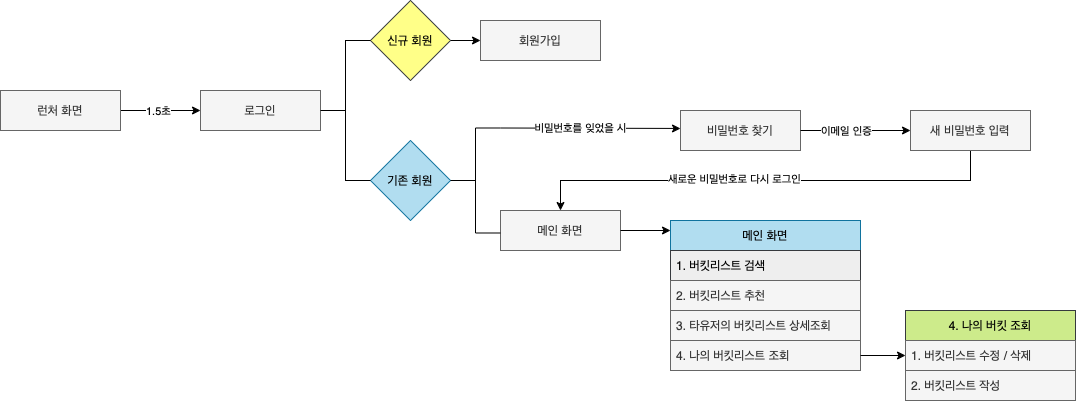

The diagram above was exported from draw.io. Its source (the exported page's mxGraphModel, read from the mxfile embedded in the PNG):
<mxGraphModel dx="946" dy="645" grid="1" gridSize="10" guides="1" tooltips="1" connect="1" arrows="1" fold="1" page="1" pageScale="1" pageWidth="827" pageHeight="1169" background="#ffffff" math="0" shadow="0">
  <root>
    <mxCell id="WIyWlLk6GJQsqaUBKTNV-0" />
    <mxCell id="WIyWlLk6GJQsqaUBKTNV-1" parent="WIyWlLk6GJQsqaUBKTNV-0" />
    <mxCell id="6MHhCDqF5daNkc28LQtA-3" value="" style="edgeStyle=orthogonalEdgeStyle;rounded=0;orthogonalLoop=1;jettySize=auto;html=1;" parent="WIyWlLk6GJQsqaUBKTNV-1" source="6MHhCDqF5daNkc28LQtA-1" target="6MHhCDqF5daNkc28LQtA-2" edge="1">
      <mxGeometry relative="1" as="geometry" />
    </mxCell>
    <mxCell id="6MHhCDqF5daNkc28LQtA-4" value="1.5초" style="edgeLabel;html=1;align=center;verticalAlign=middle;resizable=0;points=[];" parent="6MHhCDqF5daNkc28LQtA-3" connectable="0" vertex="1">
      <mxGeometry x="0.3178" y="1" relative="1" as="geometry">
        <mxPoint x="-16" y="1" as="offset" />
      </mxGeometry>
    </mxCell>
    <mxCell id="6MHhCDqF5daNkc28LQtA-1" value="런처 화면" style="rounded=0;whiteSpace=wrap;html=1;fillColor=#f5f5f5;strokeColor=#666666;fontColor=#333333;" parent="WIyWlLk6GJQsqaUBKTNV-1" vertex="1">
      <mxGeometry x="60" y="290" width="120" height="40" as="geometry" />
    </mxCell>
    <mxCell id="6MHhCDqF5daNkc28LQtA-2" value="로그인" style="rounded=0;whiteSpace=wrap;html=1;fillColor=#f5f5f5;strokeColor=#666666;fontColor=#333333;" parent="WIyWlLk6GJQsqaUBKTNV-1" vertex="1">
      <mxGeometry x="260" y="290" width="120" height="40" as="geometry" />
    </mxCell>
    <mxCell id="6MHhCDqF5daNkc28LQtA-5" value="기존 회원" style="rhombus;whiteSpace=wrap;html=1;fillColor=#b1ddf0;strokeColor=#10739e;" parent="WIyWlLk6GJQsqaUBKTNV-1" vertex="1">
      <mxGeometry x="430" y="340" width="80" height="80" as="geometry" />
    </mxCell>
    <mxCell id="6MHhCDqF5daNkc28LQtA-10" value="" style="edgeStyle=orthogonalEdgeStyle;rounded=0;orthogonalLoop=1;jettySize=auto;html=1;" parent="WIyWlLk6GJQsqaUBKTNV-1" source="6MHhCDqF5daNkc28LQtA-6" target="6MHhCDqF5daNkc28LQtA-9" edge="1">
      <mxGeometry relative="1" as="geometry" />
    </mxCell>
    <mxCell id="6MHhCDqF5daNkc28LQtA-6" value="신규 회원" style="rhombus;whiteSpace=wrap;html=1;fillColor=#ffff88;strokeColor=#36393d;" parent="WIyWlLk6GJQsqaUBKTNV-1" vertex="1">
      <mxGeometry x="430" y="200" width="80" height="80" as="geometry" />
    </mxCell>
    <mxCell id="6MHhCDqF5daNkc28LQtA-7" value="" style="strokeWidth=1;html=1;shape=mxgraph.flowchart.annotation_2;align=left;labelPosition=right;pointerEvents=1;" parent="WIyWlLk6GJQsqaUBKTNV-1" vertex="1">
      <mxGeometry x="380" y="240" width="50" height="140" as="geometry" />
    </mxCell>
    <mxCell id="6MHhCDqF5daNkc28LQtA-9" value="회원가입" style="rounded=0;whiteSpace=wrap;html=1;fillColor=#f5f5f5;strokeColor=#666666;fontColor=#333333;" parent="WIyWlLk6GJQsqaUBKTNV-1" vertex="1">
      <mxGeometry x="540" y="220" width="120" height="40" as="geometry" />
    </mxCell>
    <mxCell id="6MHhCDqF5daNkc28LQtA-11" value="메인 화면" style="rounded=0;whiteSpace=wrap;html=1;fillColor=#f5f5f5;strokeColor=#666666;fontColor=#333333;" parent="WIyWlLk6GJQsqaUBKTNV-1" vertex="1">
      <mxGeometry x="560" y="410" width="120" height="40" as="geometry" />
    </mxCell>
    <mxCell id="6MHhCDqF5daNkc28LQtA-13" value="비밀번호 찾기" style="rounded=0;whiteSpace=wrap;html=1;fillColor=#f5f5f5;strokeColor=#666666;fontColor=#333333;" parent="WIyWlLk6GJQsqaUBKTNV-1" vertex="1">
      <mxGeometry x="740" y="310" width="120" height="40" as="geometry" />
    </mxCell>
    <mxCell id="6MHhCDqF5daNkc28LQtA-18" value="" style="strokeWidth=1;html=1;shape=mxgraph.flowchart.annotation_2;align=left;labelPosition=right;pointerEvents=1;" parent="WIyWlLk6GJQsqaUBKTNV-1" vertex="1">
      <mxGeometry x="510" y="327.5" width="50" height="105" as="geometry" />
    </mxCell>
    <mxCell id="6MHhCDqF5daNkc28LQtA-22" value="" style="endArrow=classic;html=1;rounded=0;" parent="WIyWlLk6GJQsqaUBKTNV-1" edge="1">
      <mxGeometry relative="1" as="geometry">
        <mxPoint x="560" y="327.5" as="sourcePoint" />
        <mxPoint x="740" y="328" as="targetPoint" />
      </mxGeometry>
    </mxCell>
    <mxCell id="6MHhCDqF5daNkc28LQtA-23" value="비밀번호를 잊었을 시" style="edgeLabel;resizable=0;html=1;align=center;verticalAlign=middle;strokeWidth=1;" parent="6MHhCDqF5daNkc28LQtA-22" connectable="0" vertex="1">
      <mxGeometry relative="1" as="geometry">
        <mxPoint x="-10" as="offset" />
      </mxGeometry>
    </mxCell>
    <mxCell id="6MHhCDqF5daNkc28LQtA-24" value="" style="endArrow=classic;html=1;rounded=0;entryX=0;entryY=0.5;entryDx=0;entryDy=0;" parent="WIyWlLk6GJQsqaUBKTNV-1" target="6MHhCDqF5daNkc28LQtA-26" edge="1">
      <mxGeometry relative="1" as="geometry">
        <mxPoint x="860" y="330" as="sourcePoint" />
        <mxPoint x="990" y="330" as="targetPoint" />
      </mxGeometry>
    </mxCell>
    <mxCell id="6MHhCDqF5daNkc28LQtA-25" value="이메일 인증" style="edgeLabel;resizable=0;html=1;align=center;verticalAlign=middle;strokeWidth=1;" parent="6MHhCDqF5daNkc28LQtA-24" connectable="0" vertex="1">
      <mxGeometry relative="1" as="geometry">
        <mxPoint x="-10" as="offset" />
      </mxGeometry>
    </mxCell>
    <mxCell id="6MHhCDqF5daNkc28LQtA-28" style="edgeStyle=orthogonalEdgeStyle;rounded=0;orthogonalLoop=1;jettySize=auto;html=1;" parent="WIyWlLk6GJQsqaUBKTNV-1" source="6MHhCDqF5daNkc28LQtA-26" target="6MHhCDqF5daNkc28LQtA-11" edge="1">
      <mxGeometry relative="1" as="geometry">
        <Array as="points">
          <mxPoint x="1030" y="380" />
          <mxPoint x="620" y="380" />
        </Array>
      </mxGeometry>
    </mxCell>
    <mxCell id="6MHhCDqF5daNkc28LQtA-29" value="새로운 비밀번호로 다시 로그인" style="edgeLabel;html=1;align=center;verticalAlign=middle;resizable=0;points=[];" parent="6MHhCDqF5daNkc28LQtA-28" connectable="0" vertex="1">
      <mxGeometry x="0.1347" y="-2" relative="1" as="geometry">
        <mxPoint as="offset" />
      </mxGeometry>
    </mxCell>
    <mxCell id="6MHhCDqF5daNkc28LQtA-26" value="새 비밀번호 입력" style="rounded=0;whiteSpace=wrap;html=1;fillColor=#f5f5f5;strokeColor=#666666;fontColor=#333333;" parent="WIyWlLk6GJQsqaUBKTNV-1" vertex="1">
      <mxGeometry x="970" y="310" width="120" height="40" as="geometry" />
    </mxCell>
    <mxCell id="6MHhCDqF5daNkc28LQtA-30" value="메인 화면" style="swimlane;fontStyle=0;childLayout=stackLayout;horizontal=1;startSize=30;horizontalStack=0;resizeParent=1;resizeParentMax=0;resizeLast=0;collapsible=1;marginBottom=0;strokeWidth=1;fillColor=#b1ddf0;strokeColor=#10739e;" parent="WIyWlLk6GJQsqaUBKTNV-1" vertex="1">
      <mxGeometry x="730" y="420" width="190" height="150" as="geometry" />
    </mxCell>
    <mxCell id="6MHhCDqF5daNkc28LQtA-31" value="1. 버킷리스트 검색" style="text;align=left;verticalAlign=middle;spacingLeft=4;spacingRight=4;overflow=hidden;points=[[0,0.5],[1,0.5]];portConstraint=eastwest;rotatable=0;fillColor=#eeeeee;strokeColor=#36393d;" parent="6MHhCDqF5daNkc28LQtA-30" vertex="1">
      <mxGeometry y="30" width="190" height="30" as="geometry" />
    </mxCell>
    <mxCell id="6MHhCDqF5daNkc28LQtA-32" value="2. 버킷리스트 추천" style="text;align=left;verticalAlign=middle;spacingLeft=4;spacingRight=4;overflow=hidden;points=[[0,0.5],[1,0.5]];portConstraint=eastwest;rotatable=0;fillColor=#f5f5f5;fontColor=#333333;strokeColor=#666666;" parent="6MHhCDqF5daNkc28LQtA-30" vertex="1">
      <mxGeometry y="60" width="190" height="30" as="geometry" />
    </mxCell>
    <mxCell id="6MHhCDqF5daNkc28LQtA-33" value="3. 타유저의 버킷리스트 상세조회" style="text;strokeColor=#666666;fillColor=#f5f5f5;align=left;verticalAlign=middle;spacingLeft=4;spacingRight=4;overflow=hidden;points=[[0,0.5],[1,0.5]];portConstraint=eastwest;rotatable=0;fontColor=#333333;" parent="6MHhCDqF5daNkc28LQtA-30" vertex="1">
      <mxGeometry y="90" width="190" height="30" as="geometry" />
    </mxCell>
    <mxCell id="6MHhCDqF5daNkc28LQtA-37" value="4. 나의 버킷리스트 조회" style="text;strokeColor=#666666;fillColor=#f5f5f5;align=left;verticalAlign=middle;spacingLeft=4;spacingRight=4;overflow=hidden;points=[[0,0.5],[1,0.5]];portConstraint=eastwest;rotatable=0;fontColor=#333333;" parent="6MHhCDqF5daNkc28LQtA-30" vertex="1">
      <mxGeometry y="120" width="190" height="30" as="geometry" />
    </mxCell>
    <mxCell id="6MHhCDqF5daNkc28LQtA-36" value="" style="endArrow=classic;html=1;rounded=0;exitX=1;exitY=0.5;exitDx=0;exitDy=0;" parent="WIyWlLk6GJQsqaUBKTNV-1" source="6MHhCDqF5daNkc28LQtA-11" edge="1">
      <mxGeometry width="50" height="50" relative="1" as="geometry">
        <mxPoint x="680" y="570" as="sourcePoint" />
        <mxPoint x="730" y="430" as="targetPoint" />
      </mxGeometry>
    </mxCell>
    <mxCell id="6MHhCDqF5daNkc28LQtA-39" value="4. 나의 버킷 조회" style="swimlane;fontStyle=0;childLayout=stackLayout;horizontal=1;startSize=30;horizontalStack=0;resizeParent=1;resizeParentMax=0;resizeLast=0;collapsible=1;marginBottom=0;strokeWidth=1;fillColor=#cdeb8b;strokeColor=#36393d;" parent="WIyWlLk6GJQsqaUBKTNV-1" vertex="1">
      <mxGeometry x="965" y="510" width="170" height="90" as="geometry" />
    </mxCell>
    <mxCell id="6MHhCDqF5daNkc28LQtA-40" value="1. 버킷리스트 수정 / 삭제" style="text;align=left;verticalAlign=middle;spacingLeft=4;spacingRight=4;overflow=hidden;points=[[0,0.5],[1,0.5]];portConstraint=eastwest;rotatable=0;fillColor=#f5f5f5;fontColor=#333333;strokeColor=#666666;" parent="6MHhCDqF5daNkc28LQtA-39" vertex="1">
      <mxGeometry y="30" width="170" height="30" as="geometry" />
    </mxCell>
    <mxCell id="6MHhCDqF5daNkc28LQtA-41" value="2. 버킷리스트 작성" style="text;align=left;verticalAlign=middle;spacingLeft=4;spacingRight=4;overflow=hidden;points=[[0,0.5],[1,0.5]];portConstraint=eastwest;rotatable=0;fillColor=#f5f5f5;fontColor=#333333;strokeColor=#666666;" parent="6MHhCDqF5daNkc28LQtA-39" vertex="1">
      <mxGeometry y="60" width="170" height="30" as="geometry" />
    </mxCell>
    <mxCell id="6MHhCDqF5daNkc28LQtA-44" value="" style="edgeStyle=orthogonalEdgeStyle;rounded=0;orthogonalLoop=1;jettySize=auto;html=1;" parent="WIyWlLk6GJQsqaUBKTNV-1" source="6MHhCDqF5daNkc28LQtA-37" target="6MHhCDqF5daNkc28LQtA-40" edge="1">
      <mxGeometry relative="1" as="geometry" />
    </mxCell>
  </root>
</mxGraphModel>